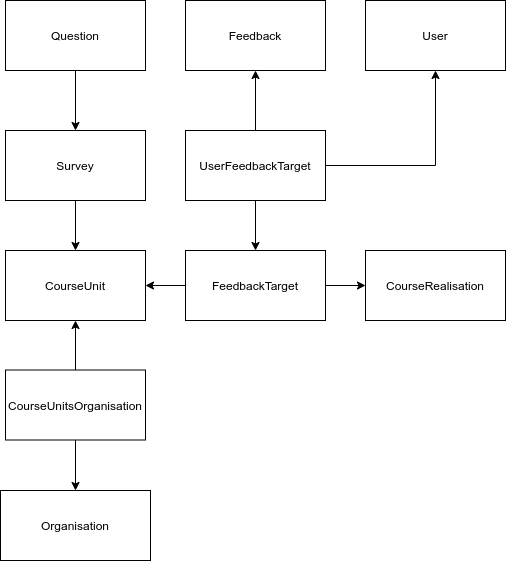

The diagram above was exported from draw.io. Its source (the exported page's mxGraphModel, read from the mxfile embedded in the PNG):
<mxGraphModel dx="774" dy="1080" grid="1" gridSize="10" guides="1" tooltips="1" connect="1" arrows="1" fold="1" page="1" pageScale="1" pageWidth="827" pageHeight="1169" math="0" shadow="0">
  <root>
    <mxCell id="0" />
    <mxCell id="1" parent="0" />
    <mxCell id="ec8zHrv2lwSbv6Y3aSO0-18" style="edgeStyle=orthogonalEdgeStyle;rounded=0;orthogonalLoop=1;jettySize=auto;html=1;exitX=0;exitY=0.5;exitDx=0;exitDy=0;entryX=1;entryY=0.5;entryDx=0;entryDy=0;" parent="1" source="ec8zHrv2lwSbv6Y3aSO0-1" target="ec8zHrv2lwSbv6Y3aSO0-13" edge="1">
      <mxGeometry relative="1" as="geometry" />
    </mxCell>
    <mxCell id="ec8zHrv2lwSbv6Y3aSO0-19" style="edgeStyle=orthogonalEdgeStyle;rounded=0;orthogonalLoop=1;jettySize=auto;html=1;exitX=1;exitY=0.5;exitDx=0;exitDy=0;entryX=0;entryY=0.5;entryDx=0;entryDy=0;" parent="1" source="ec8zHrv2lwSbv6Y3aSO0-1" target="ec8zHrv2lwSbv6Y3aSO0-9" edge="1">
      <mxGeometry relative="1" as="geometry" />
    </mxCell>
    <mxCell id="ec8zHrv2lwSbv6Y3aSO0-1" value="FeedbackTarget" style="rounded=0;whiteSpace=wrap;html=1;" parent="1" vertex="1">
      <mxGeometry x="220" y="430" width="140" height="70" as="geometry" />
    </mxCell>
    <mxCell id="ec8zHrv2lwSbv6Y3aSO0-2" value="Organisation" style="rounded=0;whiteSpace=wrap;html=1;" parent="1" vertex="1">
      <mxGeometry x="35" y="670" width="150" height="70" as="geometry" />
    </mxCell>
    <mxCell id="TvpIEIyRAgJRPw9XwNEr-3" style="edgeStyle=orthogonalEdgeStyle;rounded=0;orthogonalLoop=1;jettySize=auto;html=1;exitX=0.5;exitY=1;exitDx=0;exitDy=0;entryX=0.5;entryY=0;entryDx=0;entryDy=0;" edge="1" parent="1" source="ec8zHrv2lwSbv6Y3aSO0-3" target="ec8zHrv2lwSbv6Y3aSO0-4">
      <mxGeometry relative="1" as="geometry" />
    </mxCell>
    <mxCell id="ec8zHrv2lwSbv6Y3aSO0-3" value="Question" style="rounded=0;whiteSpace=wrap;html=1;" parent="1" vertex="1">
      <mxGeometry x="40" y="180" width="140" height="70" as="geometry" />
    </mxCell>
    <mxCell id="ec8zHrv2lwSbv6Y3aSO0-34" style="edgeStyle=orthogonalEdgeStyle;rounded=0;orthogonalLoop=1;jettySize=auto;html=1;exitX=0.5;exitY=1;exitDx=0;exitDy=0;entryX=0.5;entryY=0;entryDx=0;entryDy=0;" parent="1" source="ec8zHrv2lwSbv6Y3aSO0-4" target="ec8zHrv2lwSbv6Y3aSO0-13" edge="1">
      <mxGeometry relative="1" as="geometry" />
    </mxCell>
    <mxCell id="ec8zHrv2lwSbv6Y3aSO0-4" value="Survey" style="whiteSpace=wrap;html=1;" parent="1" vertex="1">
      <mxGeometry x="40" y="310" width="140" height="70" as="geometry" />
    </mxCell>
    <mxCell id="ec8zHrv2lwSbv6Y3aSO0-5" value="User" style="whiteSpace=wrap;html=1;" parent="1" vertex="1">
      <mxGeometry x="400" y="180" width="140" height="70" as="geometry" />
    </mxCell>
    <mxCell id="ec8zHrv2lwSbv6Y3aSO0-21" style="edgeStyle=orthogonalEdgeStyle;rounded=0;orthogonalLoop=1;jettySize=auto;html=1;exitX=0.5;exitY=0;exitDx=0;exitDy=0;entryX=0.5;entryY=1;entryDx=0;entryDy=0;" parent="1" source="ec8zHrv2lwSbv6Y3aSO0-6" target="ec8zHrv2lwSbv6Y3aSO0-7" edge="1">
      <mxGeometry relative="1" as="geometry" />
    </mxCell>
    <mxCell id="ec8zHrv2lwSbv6Y3aSO0-23" style="edgeStyle=orthogonalEdgeStyle;rounded=0;orthogonalLoop=1;jettySize=auto;html=1;exitX=0.5;exitY=1;exitDx=0;exitDy=0;entryX=0.5;entryY=0;entryDx=0;entryDy=0;" parent="1" source="ec8zHrv2lwSbv6Y3aSO0-6" target="ec8zHrv2lwSbv6Y3aSO0-1" edge="1">
      <mxGeometry relative="1" as="geometry" />
    </mxCell>
    <mxCell id="ec8zHrv2lwSbv6Y3aSO0-33" style="edgeStyle=orthogonalEdgeStyle;rounded=0;orthogonalLoop=1;jettySize=auto;html=1;exitX=1;exitY=0.5;exitDx=0;exitDy=0;entryX=0.5;entryY=1;entryDx=0;entryDy=0;" parent="1" source="ec8zHrv2lwSbv6Y3aSO0-6" target="ec8zHrv2lwSbv6Y3aSO0-5" edge="1">
      <mxGeometry relative="1" as="geometry" />
    </mxCell>
    <mxCell id="ec8zHrv2lwSbv6Y3aSO0-6" value="UserFeedbackTarget" style="whiteSpace=wrap;html=1;" parent="1" vertex="1">
      <mxGeometry x="220" y="310" width="140" height="70" as="geometry" />
    </mxCell>
    <mxCell id="ec8zHrv2lwSbv6Y3aSO0-7" value="Feedback" style="whiteSpace=wrap;html=1;" parent="1" vertex="1">
      <mxGeometry x="220" y="180" width="140" height="70" as="geometry" />
    </mxCell>
    <mxCell id="ec8zHrv2lwSbv6Y3aSO0-9" value="CourseRealisation" style="whiteSpace=wrap;html=1;" parent="1" vertex="1">
      <mxGeometry x="400" y="430" width="140" height="70" as="geometry" />
    </mxCell>
    <mxCell id="ec8zHrv2lwSbv6Y3aSO0-14" style="edgeStyle=orthogonalEdgeStyle;rounded=0;orthogonalLoop=1;jettySize=auto;html=1;exitX=0.5;exitY=0;exitDx=0;exitDy=0;" parent="1" source="ec8zHrv2lwSbv6Y3aSO0-10" target="ec8zHrv2lwSbv6Y3aSO0-13" edge="1">
      <mxGeometry relative="1" as="geometry" />
    </mxCell>
    <mxCell id="TvpIEIyRAgJRPw9XwNEr-1" style="edgeStyle=orthogonalEdgeStyle;rounded=0;orthogonalLoop=1;jettySize=auto;html=1;exitX=0.5;exitY=1;exitDx=0;exitDy=0;entryX=0.5;entryY=0;entryDx=0;entryDy=0;" edge="1" parent="1" source="ec8zHrv2lwSbv6Y3aSO0-10" target="ec8zHrv2lwSbv6Y3aSO0-2">
      <mxGeometry relative="1" as="geometry" />
    </mxCell>
    <mxCell id="ec8zHrv2lwSbv6Y3aSO0-10" value="CourseUnitsOrganisation" style="whiteSpace=wrap;html=1;" parent="1" vertex="1">
      <mxGeometry x="40" y="549.5" width="140" height="70" as="geometry" />
    </mxCell>
    <mxCell id="ec8zHrv2lwSbv6Y3aSO0-13" value="CourseUnit" style="whiteSpace=wrap;html=1;" parent="1" vertex="1">
      <mxGeometry x="40" y="430" width="140" height="70" as="geometry" />
    </mxCell>
  </root>
</mxGraphModel>